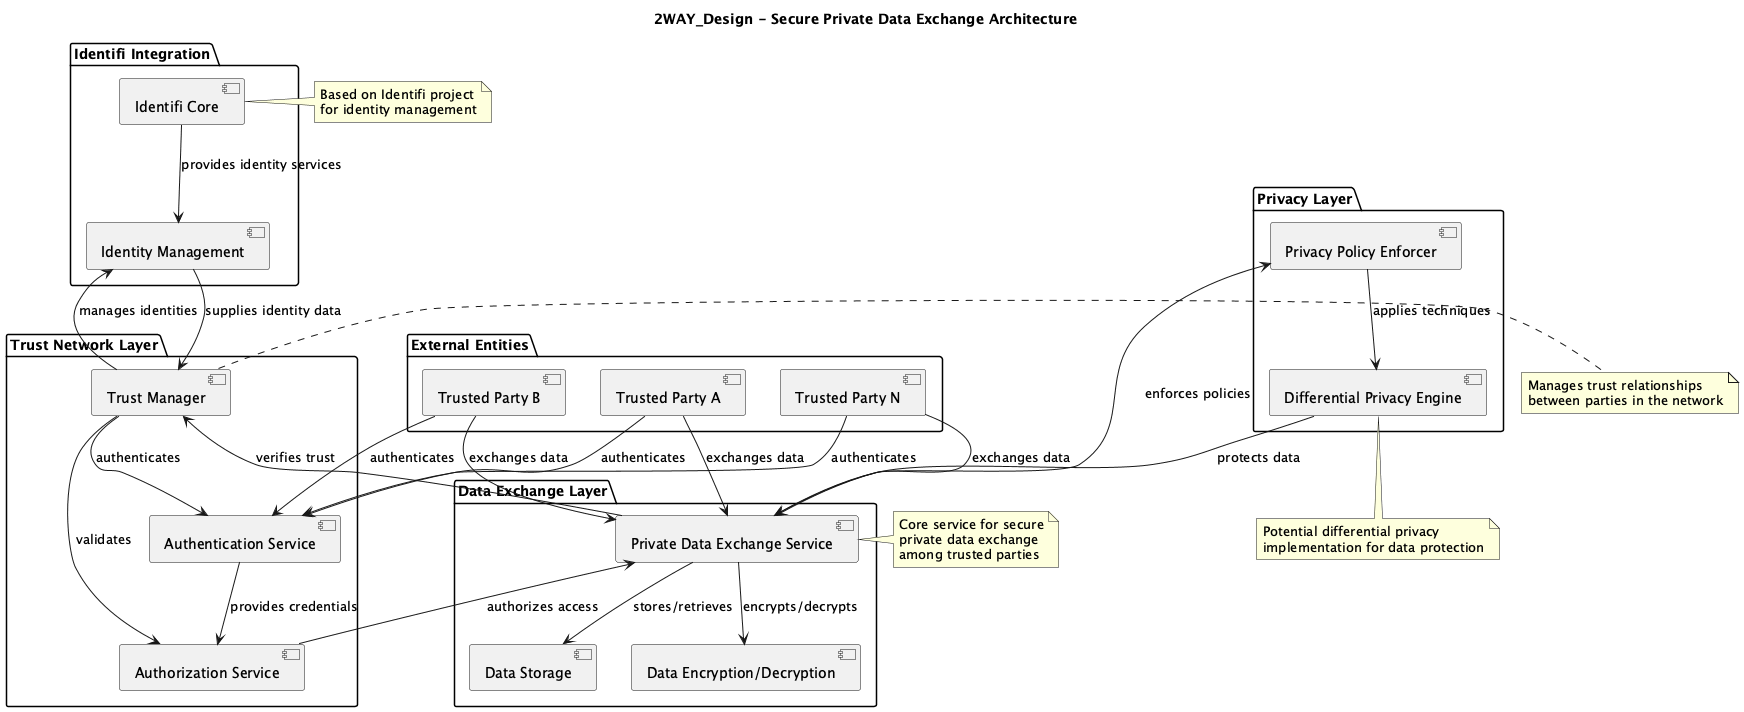

The diagram above was rendered by PlantUML. Its source (embedded in the PNG):
@startuml
!define RECTANGLE class

title 2WAY_Design - Secure Private Data Exchange Architecture

package "Trust Network Layer" {
    [Trust Manager] as TrustMgr
    [Authorization Service] as AuthService
    [Authentication Service] as AuthnService
}

package "Data Exchange Layer" {
    [Private Data Exchange Service] as DataExchange
    [Data Encryption/Decryption] as Crypto
    [Data Storage] as Storage
}

package "Identifi Integration" {
    [Identifi Core] as Identifi
    [Identity Management] as IdentityMgr
}

package "External Entities" {
    [Trusted Party A] as PartyA
    [Trusted Party B] as PartyB
    [Trusted Party N] as PartyN
}

package "Privacy Layer" {
    [Differential Privacy Engine] as DiffPrivacy
    [Privacy Policy Enforcer] as PrivacyPolicy
}

' Relationships - Trust Network
TrustMgr --> AuthService : validates
TrustMgr --> AuthnService : authenticates
TrustMgr --> IdentityMgr : manages identities

' Relationships - Data Exchange
DataExchange --> Crypto : encrypts/decrypts
DataExchange --> Storage : stores/retrieves
DataExchange --> TrustMgr : verifies trust
DataExchange --> PrivacyPolicy : enforces policies

' Relationships - Privacy
DiffPrivacy --> DataExchange : protects data
PrivacyPolicy --> DiffPrivacy : applies techniques

' Relationships - Identifi Integration
Identifi --> IdentityMgr : provides identity services
IdentityMgr --> TrustMgr : supplies identity data

' External Entity Interactions
PartyA --> AuthnService : authenticates
PartyB --> AuthnService : authenticates
PartyN --> AuthnService : authenticates

PartyA --> DataExchange : exchanges data
PartyB --> DataExchange : exchanges data
PartyN --> DataExchange : exchanges data

' Authorization Flow
AuthService --> DataExchange : authorizes access
AuthnService --> AuthService : provides credentials

' Notes
note right of TrustMgr
  Manages trust relationships
  between parties in the network
end note

note right of DataExchange
  Core service for secure
  private data exchange
  among trusted parties
end note

note right of Identifi
  Based on Identifi project
  for identity management
end note

note bottom of DiffPrivacy
  Potential differential privacy
  implementation for data protection
end note

@enduml